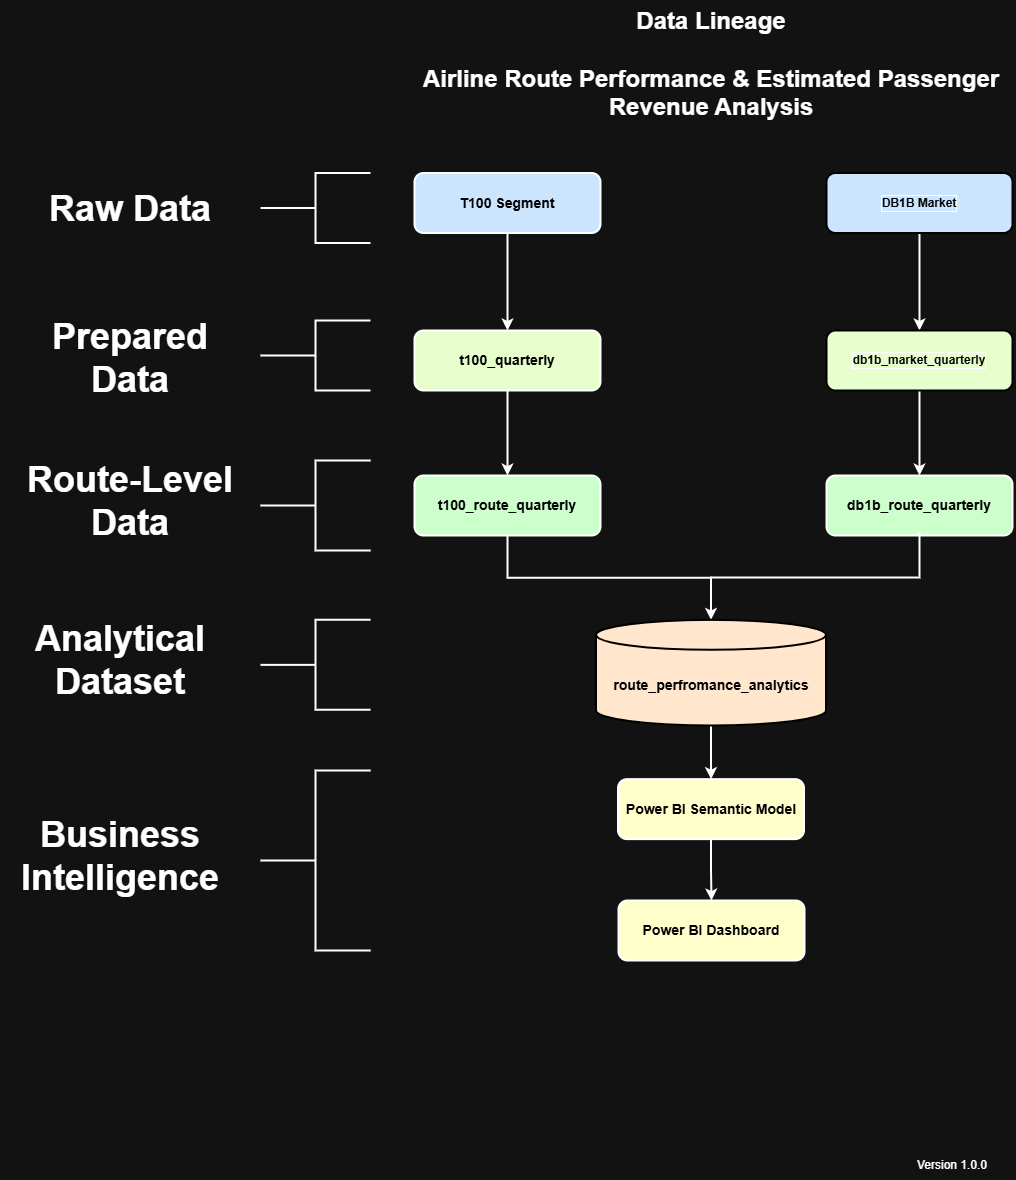

The diagram above was exported from draw.io. Its source (the exported page's mxGraphModel, read from the mxfile embedded in the PNG):
<mxGraphModel dx="1290" dy="873" grid="1" gridSize="10" guides="1" tooltips="1" connect="1" arrows="1" fold="1" page="1" pageScale="1" pageWidth="850" pageHeight="1100" math="0" shadow="0">
  <root>
    <mxCell id="0" />
    <mxCell id="1" parent="0" />
    <mxCell id="09FHVQycxK3eED1zqFg9-39" edge="1" parent="1" source="09FHVQycxK3eED1zqFg9-2" style="edgeStyle=orthogonalEdgeStyle;rounded=0;orthogonalLoop=1;jettySize=auto;html=1;strokeWidth=2;" target="09FHVQycxK3eED1zqFg9-38">
      <mxGeometry relative="1" as="geometry" />
    </mxCell>
    <mxCell id="09FHVQycxK3eED1zqFg9-2" parent="1" style="rounded=1;whiteSpace=wrap;html=1;fillColor=light-dark(#FFFFFF,#CCE5FF);fontColor=light-dark(#000000,#000000);fontStyle=1;strokeColor=light-dark(#FFFFFF,#FFFFFF);strokeWidth=2;fontSize=14;" value="T100 Segment" vertex="1">
      <mxGeometry height="60" width="186" x="724" y="302.5" as="geometry" />
    </mxCell>
    <mxCell id="09FHVQycxK3eED1zqFg9-87" edge="1" parent="1" source="09FHVQycxK3eED1zqFg9-4" style="edgeStyle=orthogonalEdgeStyle;rounded=0;orthogonalLoop=1;jettySize=auto;html=1;entryX=0.5;entryY=0;entryDx=0;entryDy=0;strokeWidth=2;" target="09FHVQycxK3eED1zqFg9-40">
      <mxGeometry relative="1" as="geometry" />
    </mxCell>
    <mxCell id="09FHVQycxK3eED1zqFg9-4" parent="1" style="rounded=1;whiteSpace=wrap;html=1;fontColor=light-dark(#000000,#000000);fillColor=light-dark(#FFFFFF,#CCE5FF);labelBorderColor=default;fontStyle=1;strokeColor=light-dark(#000000,#000000);strokeWidth=2;" value="DB1B Market" vertex="1">
      <mxGeometry height="60" width="186" x="1136" y="302.5" as="geometry" />
    </mxCell>
    <mxCell id="09FHVQycxK3eED1zqFg9-22" parent="1" style="strokeWidth=2;html=1;shape=mxgraph.flowchart.annotation_2;align=left;labelPosition=right;pointerEvents=1;" value="" vertex="1">
      <mxGeometry height="70" width="110" x="570" y="302.5" as="geometry" />
    </mxCell>
    <mxCell id="09FHVQycxK3eED1zqFg9-23" parent="1" style="text;html=1;whiteSpace=wrap;overflow=hidden;rounded=0;align=center;fontSize=18;" value="&lt;h1 style=&quot;margin-top: 0px;&quot;&gt;Raw Data&lt;/h1&gt;" vertex="1">
      <mxGeometry height="55" width="240" x="320" y="310" as="geometry" />
    </mxCell>
    <mxCell id="09FHVQycxK3eED1zqFg9-25" parent="1" style="text;html=1;whiteSpace=wrap;overflow=hidden;rounded=0;align=center;fontSize=18;" value="&lt;h1 style=&quot;margin-top: 0px;&quot;&gt;Prepared Data&lt;/h1&gt;" vertex="1">
      <mxGeometry height="93.75" width="240" x="320" y="438.13" as="geometry" />
    </mxCell>
    <mxCell id="09FHVQycxK3eED1zqFg9-26" parent="1" style="strokeWidth=2;html=1;shape=mxgraph.flowchart.annotation_2;align=left;labelPosition=right;pointerEvents=1;" value="" vertex="1">
      <mxGeometry height="90" width="110" x="570" y="590.01" as="geometry" />
    </mxCell>
    <mxCell id="09FHVQycxK3eED1zqFg9-27" parent="1" style="text;html=1;whiteSpace=wrap;overflow=hidden;rounded=0;align=center;fontSize=18;" value="&lt;h1 style=&quot;margin-top: 0px;&quot;&gt;Route-Level Data&lt;/h1&gt;" vertex="1">
      <mxGeometry height="108.75" width="240" x="320" y="580.63" as="geometry" />
    </mxCell>
    <mxCell id="09FHVQycxK3eED1zqFg9-28" parent="1" style="strokeWidth=2;html=1;shape=mxgraph.flowchart.annotation_2;align=left;labelPosition=right;pointerEvents=1;" value="" vertex="1">
      <mxGeometry height="90" width="110" x="570" y="749.37" as="geometry" />
    </mxCell>
    <mxCell id="09FHVQycxK3eED1zqFg9-29" parent="1" style="text;html=1;whiteSpace=wrap;overflow=hidden;rounded=0;align=center;fontSize=18;" value="&lt;h1 style=&quot;margin-top: 0px;&quot;&gt;Analytical Dataset&lt;/h1&gt;" vertex="1">
      <mxGeometry height="108.75" width="240" x="310" y="740" as="geometry" />
    </mxCell>
    <mxCell id="09FHVQycxK3eED1zqFg9-30" parent="1" style="strokeWidth=2;html=1;shape=mxgraph.flowchart.annotation_2;align=left;labelPosition=right;pointerEvents=1;" value="" vertex="1">
      <mxGeometry height="180" width="110" x="570" y="900" as="geometry" />
    </mxCell>
    <mxCell id="09FHVQycxK3eED1zqFg9-31" parent="1" style="text;html=1;whiteSpace=wrap;overflow=hidden;rounded=0;align=center;fontSize=18;" value="&lt;h1 style=&quot;margin-top: 0px;&quot;&gt;Business Intelligence&lt;/h1&gt;" vertex="1">
      <mxGeometry height="108.75" width="240" x="310" y="935.63" as="geometry" />
    </mxCell>
    <mxCell id="09FHVQycxK3eED1zqFg9-34" parent="1" style="text;html=1;whiteSpace=wrap;overflow=hidden;rounded=0;align=center;" value="&lt;h1 style=&quot;margin-top: 0px;&quot;&gt;Data Lineage&lt;br&gt;&lt;br&gt;Airline Route Performance &amp;amp; Estimated Passenger Revenue Analysis&lt;/h1&gt;" vertex="1">
      <mxGeometry height="120" width="609.57" x="716.22" y="130" as="geometry" />
    </mxCell>
    <mxCell id="09FHVQycxK3eED1zqFg9-35" parent="1" style="text;html=1;whiteSpace=wrap;strokeColor=none;fillColor=none;align=center;verticalAlign=middle;rounded=0;" value="Version 1.0.0" vertex="1">
      <mxGeometry height="30" width="120" x="1202" y="1280" as="geometry" />
    </mxCell>
    <mxCell id="09FHVQycxK3eED1zqFg9-88" edge="1" parent="1" source="09FHVQycxK3eED1zqFg9-38" style="edgeStyle=orthogonalEdgeStyle;rounded=0;orthogonalLoop=1;jettySize=auto;html=1;strokeWidth=2;" target="09FHVQycxK3eED1zqFg9-41">
      <mxGeometry relative="1" as="geometry" />
    </mxCell>
    <mxCell id="09FHVQycxK3eED1zqFg9-38" parent="1" style="rounded=1;whiteSpace=wrap;html=1;fillColor=light-dark(#FFFFFF,#E6FFCC);fontColor=light-dark(#000000,#000000);fontStyle=1;strokeColor=light-dark(#FFFFFF,#FFFFFF);strokeWidth=2;fontSize=14;" value="t100_quarterly" vertex="1">
      <mxGeometry height="60" width="186" x="724" y="460" as="geometry" />
    </mxCell>
    <mxCell id="09FHVQycxK3eED1zqFg9-89" edge="1" parent="1" source="09FHVQycxK3eED1zqFg9-40" style="edgeStyle=orthogonalEdgeStyle;rounded=0;orthogonalLoop=1;jettySize=auto;html=1;entryX=0.5;entryY=0;entryDx=0;entryDy=0;strokeWidth=2;" target="09FHVQycxK3eED1zqFg9-42">
      <mxGeometry relative="1" as="geometry" />
    </mxCell>
    <mxCell id="09FHVQycxK3eED1zqFg9-40" parent="1" style="rounded=1;whiteSpace=wrap;html=1;fontColor=light-dark(#000000,#000000);fillColor=light-dark(#FFFFFF,#E6FFCC);labelBorderColor=default;fontStyle=1;strokeColor=light-dark(#000000,#000000);strokeWidth=2;" value="db1b_market_quarterly" vertex="1">
      <mxGeometry height="60" width="186" x="1136" y="460" as="geometry" />
    </mxCell>
    <mxCell id="09FHVQycxK3eED1zqFg9-90" edge="1" parent="1" source="09FHVQycxK3eED1zqFg9-41" style="edgeStyle=orthogonalEdgeStyle;rounded=0;orthogonalLoop=1;jettySize=auto;html=1;strokeWidth=2;" target="09FHVQycxK3eED1zqFg9-43">
      <mxGeometry relative="1" as="geometry" />
    </mxCell>
    <mxCell id="09FHVQycxK3eED1zqFg9-41" parent="1" style="rounded=1;whiteSpace=wrap;html=1;fillColor=light-dark(#FFFFFF,#CCFFCC);fontColor=light-dark(#000000,#000000);fontStyle=1;strokeColor=light-dark(#FFFFFF,#FFFFFF);strokeWidth=2;fontSize=14;" value="t100_route_quarterly" vertex="1">
      <mxGeometry height="60" width="186" x="724" y="605.01" as="geometry" />
    </mxCell>
    <mxCell id="09FHVQycxK3eED1zqFg9-42" parent="1" style="rounded=1;whiteSpace=wrap;html=1;fillColor=light-dark(#FFFFFF,#CCFFCC);fontColor=light-dark(#000000,#000000);fontStyle=1;strokeColor=light-dark(#FFFFFF,#FFFFFF);strokeWidth=2;fontSize=14;" value="db1b_route_quarterly&lt;span style=&quot;color: rgba(0, 0, 0, 0); font-family: monospace; font-size: 0px; font-weight: 400; text-align: start; white-space: nowrap;&quot;&gt;%3CmxGraphModel%3E%3Croot%3E%3CmxCell%20id%3D%220%22%2F%3E%3CmxCell%20id%3D%221%22%20parent%3D%220%22%2F%3E%3CmxCell%20id%3D%222%22%20parent%3D%221%22%20style%3D%22rounded%3D1%3BwhiteSpace%3Dwrap%3Bhtml%3D1%3BfillColor%3Dlight-dark(%23FFFFFF%2C%23CCE5FF)%3BfontColor%3Dlight-dark(%23000000%2C%23000000)%3BfontStyle%3D1%3BstrokeColor%3Dlight-dark(%23FFFFFF%2C%23FFFFFF)%3BstrokeWidth%3D2%3BfontSize%3D14%3B%22%20value%3D%22t100_route_quarterly%22%20vertex%3D%221%22%3E%3CmxGeometry%20height%3D%2260%22%20width%3D%22186%22%20x%3D%22724%22%20y%3D%22680%22%20as%3D%22geometry%22%2F%3E%3C%2FmxCell%3E%3C%2Froot%3E%3C%2FmxGraphModel%3E&lt;/span&gt;" vertex="1">
      <mxGeometry height="60" width="186" x="1136" y="605.01" as="geometry" />
    </mxCell>
    <mxCell id="09FHVQycxK3eED1zqFg9-93" edge="1" parent="1" source="09FHVQycxK3eED1zqFg9-43" style="edgeStyle=orthogonalEdgeStyle;rounded=0;orthogonalLoop=1;jettySize=auto;html=1;strokeWidth=2;" target="09FHVQycxK3eED1zqFg9-80">
      <mxGeometry relative="1" as="geometry" />
    </mxCell>
    <mxCell id="09FHVQycxK3eED1zqFg9-43" parent="1" style="shape=cylinder3;whiteSpace=wrap;html=1;boundedLbl=1;backgroundOutline=1;size=15;fillColor=light-dark(#FFFFFF,#FFE6CC);fontColor=light-dark(#000000,#000000);strokeColor=light-dark(#000000,#000000);strokeWidth=2;fontSize=14;fontStyle=1" value="route_perfromance_analytics" vertex="1">
      <mxGeometry height="105.62" width="230" x="905.5" y="749.37" as="geometry" />
    </mxCell>
    <mxCell id="09FHVQycxK3eED1zqFg9-94" edge="1" parent="1" source="09FHVQycxK3eED1zqFg9-80" style="edgeStyle=orthogonalEdgeStyle;rounded=0;orthogonalLoop=1;jettySize=auto;html=1;entryX=0.5;entryY=0;entryDx=0;entryDy=0;strokeWidth=2;" target="09FHVQycxK3eED1zqFg9-83">
      <mxGeometry relative="1" as="geometry" />
    </mxCell>
    <mxCell id="09FHVQycxK3eED1zqFg9-80" parent="1" style="rounded=1;whiteSpace=wrap;html=1;fillColor=light-dark(#FFFFFF,#FFFFCC);fontColor=light-dark(#000000,#000000);fontStyle=1;strokeColor=light-dark(#FFFFFF,#FFFFFF);strokeWidth=2;fontSize=14;" value="Power BI Semantic Model" vertex="1">
      <mxGeometry height="60" width="186" x="927.5" y="908.63" as="geometry" />
    </mxCell>
    <mxCell id="09FHVQycxK3eED1zqFg9-83" parent="1" style="rounded=1;whiteSpace=wrap;html=1;fillColor=light-dark(#FFFFFF,#FFFFCC);fontColor=light-dark(#000000,#000000);fontStyle=1;strokeColor=light-dark(#FFFFFF,#FFFFFF);strokeWidth=2;fontSize=14;" value="Power BI Dashboard" vertex="1">
      <mxGeometry height="60" width="186" x="928" y="1030" as="geometry" />
    </mxCell>
    <mxCell id="09FHVQycxK3eED1zqFg9-86" parent="1" style="strokeWidth=2;html=1;shape=mxgraph.flowchart.annotation_2;align=left;labelPosition=right;pointerEvents=1;" value="" vertex="1">
      <mxGeometry height="70" width="110" x="570" y="450" as="geometry" />
    </mxCell>
    <mxCell id="09FHVQycxK3eED1zqFg9-96" edge="1" parent="1" style="edgeStyle=orthogonalEdgeStyle;rounded=0;orthogonalLoop=1;jettySize=auto;html=1;entryX=0.5;entryY=0;entryDx=0;entryDy=0;entryPerimeter=0;startArrow=none;startFill=0;endArrow=none;endFill=0;strokeWidth=2;">
      <mxGeometry relative="1" as="geometry">
        <Array as="points">
          <mxPoint x="1229" y="707.04" />
          <mxPoint x="1020.52" y="707.04" />
        </Array>
        <mxPoint x="1228.9999999999998" y="662.01" as="sourcePoint" />
        <mxPoint x="1020.5" y="746.37" as="targetPoint" />
      </mxGeometry>
    </mxCell>
  </root>
</mxGraphModel>